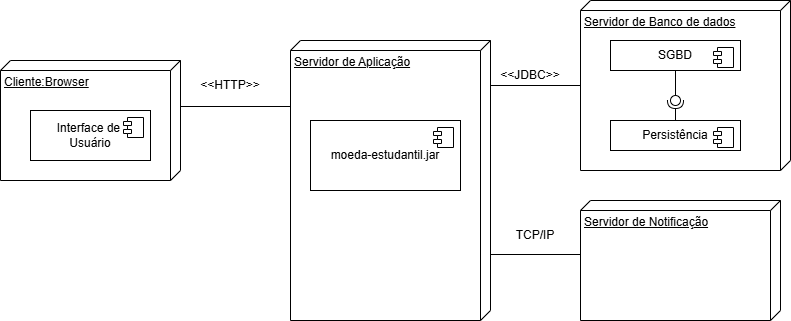

The diagram above was exported from draw.io. Its source (the exported page's mxGraphModel, read from the mxfile embedded in the PNG):
<mxGraphModel dx="1381" dy="757" grid="1" gridSize="10" guides="1" tooltips="1" connect="1" arrows="1" fold="1" page="1" pageScale="1" pageWidth="827" pageHeight="1169" math="0" shadow="0">
  <root>
    <mxCell id="0" />
    <mxCell id="1" parent="0" />
    <mxCell id="QMJezbPxRVSWpD5Frgrg-1" value="Cliente:Browser" style="verticalAlign=top;align=left;spacingTop=8;spacingLeft=2;spacingRight=12;shape=cube;size=10;direction=south;fontStyle=4;html=1;whiteSpace=wrap;" vertex="1" parent="1">
      <mxGeometry x="10" y="90" width="180" height="120" as="geometry" />
    </mxCell>
    <mxCell id="QMJezbPxRVSWpD5Frgrg-2" value="Servidor de Aplicação" style="verticalAlign=top;align=left;spacingTop=8;spacingLeft=2;spacingRight=12;shape=cube;size=10;direction=south;fontStyle=4;html=1;whiteSpace=wrap;" vertex="1" parent="1">
      <mxGeometry x="300" y="70" width="200" height="280" as="geometry" />
    </mxCell>
    <mxCell id="QMJezbPxRVSWpD5Frgrg-3" value="Servidor de Banco de dados" style="verticalAlign=top;align=left;spacingTop=8;spacingLeft=2;spacingRight=12;shape=cube;size=10;direction=south;fontStyle=4;html=1;whiteSpace=wrap;" vertex="1" parent="1">
      <mxGeometry x="590" y="30" width="210" height="170" as="geometry" />
    </mxCell>
    <mxCell id="QMJezbPxRVSWpD5Frgrg-4" value="Interface de&amp;nbsp;&lt;div&gt;Usuário&lt;/div&gt;" style="html=1;dropTarget=0;whiteSpace=wrap;" vertex="1" parent="1">
      <mxGeometry x="40" y="140" width="120" height="50" as="geometry" />
    </mxCell>
    <mxCell id="QMJezbPxRVSWpD5Frgrg-5" value="" style="shape=module;jettyWidth=8;jettyHeight=4;" vertex="1" parent="QMJezbPxRVSWpD5Frgrg-4">
      <mxGeometry x="1" width="20" height="20" relative="1" as="geometry">
        <mxPoint x="-27" y="7" as="offset" />
      </mxGeometry>
    </mxCell>
    <mxCell id="QMJezbPxRVSWpD5Frgrg-6" value="SGBD" style="html=1;dropTarget=0;whiteSpace=wrap;" vertex="1" parent="1">
      <mxGeometry x="620" y="70" width="130" height="30" as="geometry" />
    </mxCell>
    <mxCell id="QMJezbPxRVSWpD5Frgrg-7" value="" style="shape=module;jettyWidth=8;jettyHeight=4;" vertex="1" parent="QMJezbPxRVSWpD5Frgrg-6">
      <mxGeometry x="1" width="20" height="20" relative="1" as="geometry">
        <mxPoint x="-27" y="7" as="offset" />
      </mxGeometry>
    </mxCell>
    <mxCell id="QMJezbPxRVSWpD5Frgrg-8" value="Persistência" style="html=1;dropTarget=0;whiteSpace=wrap;" vertex="1" parent="1">
      <mxGeometry x="620" y="150" width="130" height="30" as="geometry" />
    </mxCell>
    <mxCell id="QMJezbPxRVSWpD5Frgrg-9" value="" style="shape=module;jettyWidth=8;jettyHeight=4;" vertex="1" parent="QMJezbPxRVSWpD5Frgrg-8">
      <mxGeometry x="1" width="20" height="20" relative="1" as="geometry">
        <mxPoint x="-27" y="7" as="offset" />
      </mxGeometry>
    </mxCell>
    <mxCell id="QMJezbPxRVSWpD5Frgrg-10" value="" style="line;strokeWidth=1;fillColor=none;align=left;verticalAlign=middle;spacingTop=-1;spacingLeft=3;spacingRight=3;rotatable=0;labelPosition=right;points=[];portConstraint=eastwest;strokeColor=inherit;" vertex="1" parent="1">
      <mxGeometry x="190" y="132" width="110" height="8" as="geometry" />
    </mxCell>
    <mxCell id="QMJezbPxRVSWpD5Frgrg-11" value="" style="line;strokeWidth=1;fillColor=none;align=left;verticalAlign=middle;spacingTop=-1;spacingLeft=3;spacingRight=3;rotatable=0;labelPosition=right;points=[];portConstraint=eastwest;strokeColor=inherit;" vertex="1" parent="1">
      <mxGeometry x="500" y="111" width="90" height="8" as="geometry" />
    </mxCell>
    <mxCell id="QMJezbPxRVSWpD5Frgrg-12" value="" style="rounded=0;orthogonalLoop=1;jettySize=auto;html=1;endArrow=halfCircle;endFill=0;endSize=6;strokeWidth=1;sketch=0;" edge="1" parent="1" source="QMJezbPxRVSWpD5Frgrg-8">
      <mxGeometry relative="1" as="geometry">
        <mxPoint x="440" y="225" as="sourcePoint" />
        <mxPoint x="685" y="130" as="targetPoint" />
      </mxGeometry>
    </mxCell>
    <mxCell id="QMJezbPxRVSWpD5Frgrg-13" value="" style="rounded=0;orthogonalLoop=1;jettySize=auto;html=1;endArrow=oval;endFill=0;sketch=0;sourcePerimeterSpacing=0;targetPerimeterSpacing=0;endSize=10;" edge="1" parent="1" source="QMJezbPxRVSWpD5Frgrg-6">
      <mxGeometry relative="1" as="geometry">
        <mxPoint x="570" y="200" as="sourcePoint" />
        <mxPoint x="685" y="130" as="targetPoint" />
        <Array as="points" />
      </mxGeometry>
    </mxCell>
    <mxCell id="QMJezbPxRVSWpD5Frgrg-14" value="" style="ellipse;whiteSpace=wrap;html=1;align=center;aspect=fixed;fillColor=none;strokeColor=none;resizable=0;perimeter=centerPerimeter;rotatable=0;allowArrows=0;points=[];outlineConnect=1;" vertex="1" parent="1">
      <mxGeometry x="680" y="220" width="10" height="10" as="geometry" />
    </mxCell>
    <mxCell id="QMJezbPxRVSWpD5Frgrg-15" value="Servidor de Notificação" style="verticalAlign=top;align=left;spacingTop=8;spacingLeft=2;spacingRight=12;shape=cube;size=10;direction=south;fontStyle=4;html=1;whiteSpace=wrap;" vertex="1" parent="1">
      <mxGeometry x="590" y="230" width="200" height="120" as="geometry" />
    </mxCell>
    <mxCell id="QMJezbPxRVSWpD5Frgrg-16" value="" style="line;strokeWidth=1;fillColor=none;align=left;verticalAlign=middle;spacingTop=-1;spacingLeft=3;spacingRight=3;rotatable=0;labelPosition=right;points=[];portConstraint=eastwest;strokeColor=inherit;" vertex="1" parent="1">
      <mxGeometry x="500" y="280" width="90" height="8" as="geometry" />
    </mxCell>
    <mxCell id="QMJezbPxRVSWpD5Frgrg-17" value="moeda-estudantil.jar" style="html=1;dropTarget=0;whiteSpace=wrap;" vertex="1" parent="1">
      <mxGeometry x="320" y="150" width="150" height="70" as="geometry" />
    </mxCell>
    <mxCell id="QMJezbPxRVSWpD5Frgrg-18" value="" style="shape=module;jettyWidth=8;jettyHeight=4;" vertex="1" parent="QMJezbPxRVSWpD5Frgrg-17">
      <mxGeometry x="1" width="20" height="20" relative="1" as="geometry">
        <mxPoint x="-27" y="7" as="offset" />
      </mxGeometry>
    </mxCell>
    <mxCell id="QMJezbPxRVSWpD5Frgrg-21" value="&amp;lt;&amp;lt;HTTP&amp;gt;&amp;gt;" style="text;html=1;whiteSpace=wrap;strokeColor=none;fillColor=none;align=center;verticalAlign=middle;rounded=0;" vertex="1" parent="1">
      <mxGeometry x="210" y="100" width="60" height="30" as="geometry" />
    </mxCell>
    <mxCell id="QMJezbPxRVSWpD5Frgrg-22" value="TCP/IP" style="text;html=1;whiteSpace=wrap;strokeColor=none;fillColor=none;align=center;verticalAlign=middle;rounded=0;" vertex="1" parent="1">
      <mxGeometry x="515" y="250" width="60" height="30" as="geometry" />
    </mxCell>
    <mxCell id="QMJezbPxRVSWpD5Frgrg-23" value="&amp;lt;&amp;lt;JDBC&amp;gt;&amp;gt;" style="text;html=1;whiteSpace=wrap;strokeColor=none;fillColor=none;align=center;verticalAlign=middle;rounded=0;" vertex="1" parent="1">
      <mxGeometry x="510" y="90" width="60" height="30" as="geometry" />
    </mxCell>
  </root>
</mxGraphModel>